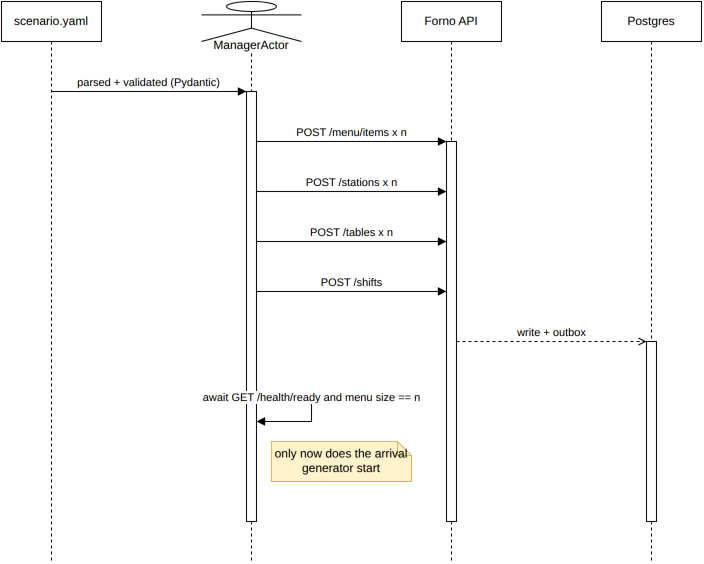

The diagram above was exported from draw.io. Its source (the exported page's mxGraphModel, read from the mxfile embedded in the PNG):
<mxGraphModel dx="800" dy="600" grid="1" gridSize="10" guides="1" tooltips="1" connect="1" arrows="1" fold="1" page="1" pageScale="1" pageWidth="850" pageHeight="1100" math="0" shadow="0">
  <root>
    <mxCell id="0" />
    <mxCell id="1" parent="0" />
    <mxCell id="y" value="scenario.yaml" style="shape=umlLifeline;perimeter=lifelinePerimeter;whiteSpace=wrap;html=1;container=1;dropTarget=0;collapsible=0;recursiveResize=0;outlineConnect=0;portConstraint=eastwest;size=40;" vertex="1" parent="1">
      <mxGeometry x="40" y="40" width="100" height="560" as="geometry" />
    </mxCell>
    <mxCell id="m" value="ManagerActor" style="shape=umlLifeline;perimeter=lifelinePerimeter;whiteSpace=wrap;html=1;container=1;dropTarget=0;collapsible=0;recursiveResize=0;outlineConnect=0;portConstraint=eastwest;size=40;participant=umlActor;verticalAlign=bottom;spacingBottom=-14;labelBackgroundColor=#ffffff;" vertex="1" parent="1">
      <mxGeometry x="240" y="40" width="100" height="560" as="geometry" />
    </mxCell>
    <mxCell id="api" value="Forno API" style="shape=umlLifeline;perimeter=lifelinePerimeter;whiteSpace=wrap;html=1;container=1;dropTarget=0;collapsible=0;recursiveResize=0;outlineConnect=0;portConstraint=eastwest;size=40;" vertex="1" parent="1">
      <mxGeometry x="440" y="40" width="100" height="560" as="geometry" />
    </mxCell>
    <mxCell id="pg" value="Postgres" style="shape=umlLifeline;perimeter=lifelinePerimeter;whiteSpace=wrap;html=1;container=1;dropTarget=0;collapsible=0;recursiveResize=0;outlineConnect=0;portConstraint=eastwest;size=40;" vertex="1" parent="1">
      <mxGeometry x="640" y="40" width="100" height="560" as="geometry" />
    </mxCell>
    <mxCell id="act0" value="" style="html=1;points=[];perimeter=orthogonalPerimeter;outlineConnect=0;fillColor=#ffffff;" vertex="1" parent="m">
      <mxGeometry x="45" y="90" width="10" height="430" as="geometry" />
    </mxCell>
    <mxCell id="act1" value="" style="html=1;points=[];perimeter=orthogonalPerimeter;outlineConnect=0;fillColor=#ffffff;" vertex="1" parent="api">
      <mxGeometry x="45" y="140" width="10" height="380" as="geometry" />
    </mxCell>
    <mxCell id="act2" value="" style="html=1;points=[];perimeter=orthogonalPerimeter;outlineConnect=0;fillColor=#ffffff;" vertex="1" parent="pg">
      <mxGeometry x="45" y="340" width="10" height="180" as="geometry" />
    </mxCell>
    <mxCell id="m0" value="parsed + validated (Pydantic)" style="html=1;verticalAlign=bottom;endArrow=block;curved=0;rounded=0;exitX=0.5;exitY=0.1607;entryX=0;entryY=0.0;" edge="1" parent="1" source="y" target="act0">
      <mxGeometry relative="1" as="geometry" />
    </mxCell>
    <mxCell id="m1" value="POST /menu/items x n" style="html=1;verticalAlign=bottom;endArrow=block;curved=0;rounded=0;exitX=1;exitY=0.1163;entryX=0;entryY=0.0;" edge="1" parent="1" source="act0" target="act1">
      <mxGeometry relative="1" as="geometry" />
    </mxCell>
    <mxCell id="m2" value="POST /stations x n" style="html=1;verticalAlign=bottom;endArrow=block;curved=0;rounded=0;exitX=1;exitY=0.2326;entryX=0;entryY=0.1316;" edge="1" parent="1" source="act0" target="act1">
      <mxGeometry relative="1" as="geometry" />
    </mxCell>
    <mxCell id="m3" value="POST /tables x n" style="html=1;verticalAlign=bottom;endArrow=block;curved=0;rounded=0;exitX=1;exitY=0.3488;entryX=0;entryY=0.2632;" edge="1" parent="1" source="act0" target="act1">
      <mxGeometry relative="1" as="geometry" />
    </mxCell>
    <mxCell id="m4" value="POST /shifts" style="html=1;verticalAlign=bottom;endArrow=block;curved=0;rounded=0;exitX=1;exitY=0.4651;entryX=0;entryY=0.3947;" edge="1" parent="1" source="act0" target="act1">
      <mxGeometry relative="1" as="geometry" />
    </mxCell>
    <mxCell id="m5" value="write + outbox" style="html=1;verticalAlign=bottom;endArrow=open;dashed=1;curved=0;rounded=0;exitX=1;exitY=0.5263;entryX=0;entryY=0.0;" edge="1" parent="1" source="act1" target="act2">
      <mxGeometry relative="1" as="geometry" />
    </mxCell>
    <mxCell id="m6" value="await GET /health/ready and menu size == n" style="html=1;verticalAlign=bottom;endArrow=block;curved=0;rounded=0;exitX=1;exitY=0.6977;entryX=1;entryY=0.7674;" edge="1" parent="1" source="act0" target="act0">
      <mxGeometry relative="1" as="geometry">
        <Array as="points">
          <mxPoint x="350" y="430" />
          <mxPoint x="350" y="460" />
        </Array>
      </mxGeometry>
    </mxCell>
    <mxCell id="note7" value="only now does the arrival generator start" style="shape=note;whiteSpace=wrap;html=1;size=14;fillColor=#fff2cc;strokeColor=#d6b656;" vertex="1" parent="1">
      <mxGeometry x="310" y="480" width="140" height="40" as="geometry" />
    </mxCell>
  </root>
</mxGraphModel>